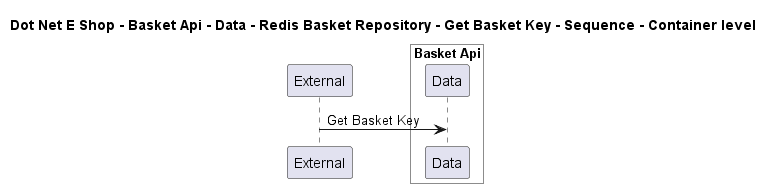

The diagram above was rendered by PlantUML. Its source (embedded in the PNG):
@startuml

title Dot Net E Shop - Basket Api - Data - Redis Basket Repository - Get Basket Key - Sequence - Container level

participant "External" as C4InterFlow.SoftwareSystems.ExternalSystem

box "Basket Api" #White
    participant "Data" as DotNetEShop.SoftwareSystems.BasketApi.Containers.Data
end box


C4InterFlow.SoftwareSystems.ExternalSystem -> DotNetEShop.SoftwareSystems.BasketApi.Containers.Data : Get Basket Key


@enduml